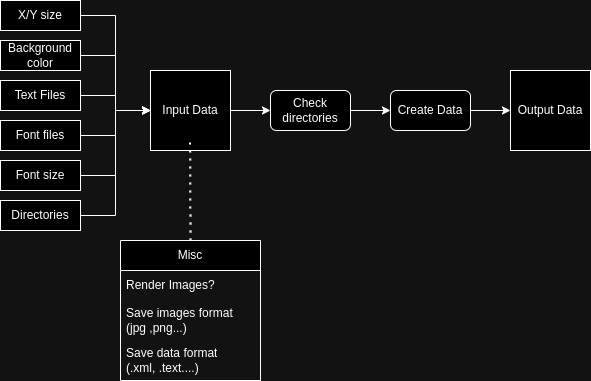

The diagram above was exported from draw.io. Its source (the exported page's mxGraphModel, read from the mxfile embedded in the PNG):
<mxGraphModel dx="810" dy="433" grid="1" gridSize="10" guides="1" tooltips="1" connect="1" arrows="1" fold="1" page="1" pageScale="1" pageWidth="850" pageHeight="1100" math="0" shadow="0">
  <root>
    <mxCell id="0" />
    <mxCell id="1" parent="0" />
    <mxCell id="DjtQUax509aa9CkJjPMy-25" value="" style="edgeStyle=orthogonalEdgeStyle;rounded=0;orthogonalLoop=1;jettySize=auto;html=1;" edge="1" parent="1" source="DjtQUax509aa9CkJjPMy-7" target="DjtQUax509aa9CkJjPMy-21">
      <mxGeometry relative="1" as="geometry" />
    </mxCell>
    <mxCell id="DjtQUax509aa9CkJjPMy-7" value="Input Data" style="whiteSpace=wrap;html=1;aspect=fixed;" vertex="1" parent="1">
      <mxGeometry x="180" y="270" width="80" height="80" as="geometry" />
    </mxCell>
    <mxCell id="DjtQUax509aa9CkJjPMy-11" style="edgeStyle=orthogonalEdgeStyle;rounded=0;orthogonalLoop=1;jettySize=auto;html=1;entryX=0;entryY=0.5;entryDx=0;entryDy=0;" edge="1" parent="1" source="DjtQUax509aa9CkJjPMy-8" target="DjtQUax509aa9CkJjPMy-7">
      <mxGeometry relative="1" as="geometry" />
    </mxCell>
    <mxCell id="DjtQUax509aa9CkJjPMy-8" value="X/Y size" style="rounded=0;whiteSpace=wrap;html=1;" vertex="1" parent="1">
      <mxGeometry x="30" y="200" width="80" height="30" as="geometry" />
    </mxCell>
    <mxCell id="DjtQUax509aa9CkJjPMy-12" style="edgeStyle=orthogonalEdgeStyle;rounded=0;orthogonalLoop=1;jettySize=auto;html=1;entryX=0;entryY=0.5;entryDx=0;entryDy=0;" edge="1" parent="1" source="DjtQUax509aa9CkJjPMy-9" target="DjtQUax509aa9CkJjPMy-7">
      <mxGeometry relative="1" as="geometry">
        <mxPoint x="160" y="250" as="targetPoint" />
      </mxGeometry>
    </mxCell>
    <mxCell id="DjtQUax509aa9CkJjPMy-9" value="Background color" style="rounded=0;whiteSpace=wrap;html=1;" vertex="1" parent="1">
      <mxGeometry x="30" y="240" width="80" height="30" as="geometry" />
    </mxCell>
    <mxCell id="DjtQUax509aa9CkJjPMy-15" style="edgeStyle=orthogonalEdgeStyle;rounded=0;orthogonalLoop=1;jettySize=auto;html=1;entryX=0;entryY=0.5;entryDx=0;entryDy=0;" edge="1" parent="1" source="DjtQUax509aa9CkJjPMy-13" target="DjtQUax509aa9CkJjPMy-7">
      <mxGeometry relative="1" as="geometry" />
    </mxCell>
    <mxCell id="DjtQUax509aa9CkJjPMy-13" value="Text Files" style="rounded=0;whiteSpace=wrap;html=1;" vertex="1" parent="1">
      <mxGeometry x="30" y="280" width="80" height="30" as="geometry" />
    </mxCell>
    <mxCell id="DjtQUax509aa9CkJjPMy-16" style="edgeStyle=orthogonalEdgeStyle;rounded=0;orthogonalLoop=1;jettySize=auto;html=1;entryX=0;entryY=0.5;entryDx=0;entryDy=0;" edge="1" parent="1" source="DjtQUax509aa9CkJjPMy-14" target="DjtQUax509aa9CkJjPMy-7">
      <mxGeometry relative="1" as="geometry" />
    </mxCell>
    <mxCell id="DjtQUax509aa9CkJjPMy-14" value="Font files" style="rounded=0;whiteSpace=wrap;html=1;" vertex="1" parent="1">
      <mxGeometry x="30" y="320" width="80" height="30" as="geometry" />
    </mxCell>
    <mxCell id="DjtQUax509aa9CkJjPMy-18" style="edgeStyle=orthogonalEdgeStyle;rounded=0;orthogonalLoop=1;jettySize=auto;html=1;entryX=0;entryY=0.5;entryDx=0;entryDy=0;" edge="1" parent="1" source="DjtQUax509aa9CkJjPMy-17" target="DjtQUax509aa9CkJjPMy-7">
      <mxGeometry relative="1" as="geometry" />
    </mxCell>
    <mxCell id="DjtQUax509aa9CkJjPMy-17" value="Font size" style="rounded=0;whiteSpace=wrap;html=1;" vertex="1" parent="1">
      <mxGeometry x="30" y="360" width="80" height="30" as="geometry" />
    </mxCell>
    <mxCell id="DjtQUax509aa9CkJjPMy-27" value="" style="edgeStyle=orthogonalEdgeStyle;rounded=0;orthogonalLoop=1;jettySize=auto;html=1;" edge="1" parent="1" source="DjtQUax509aa9CkJjPMy-21" target="DjtQUax509aa9CkJjPMy-26">
      <mxGeometry relative="1" as="geometry" />
    </mxCell>
    <mxCell id="DjtQUax509aa9CkJjPMy-21" value="Check directories" style="rounded=1;whiteSpace=wrap;html=1;" vertex="1" parent="1">
      <mxGeometry x="300" y="290" width="80" height="40" as="geometry" />
    </mxCell>
    <mxCell id="DjtQUax509aa9CkJjPMy-23" style="edgeStyle=orthogonalEdgeStyle;rounded=0;orthogonalLoop=1;jettySize=auto;html=1;entryX=0;entryY=0.5;entryDx=0;entryDy=0;" edge="1" parent="1" source="DjtQUax509aa9CkJjPMy-22" target="DjtQUax509aa9CkJjPMy-7">
      <mxGeometry relative="1" as="geometry" />
    </mxCell>
    <mxCell id="DjtQUax509aa9CkJjPMy-22" value="Directories" style="rounded=0;whiteSpace=wrap;html=1;" vertex="1" parent="1">
      <mxGeometry x="30" y="400" width="80" height="30" as="geometry" />
    </mxCell>
    <mxCell id="DjtQUax509aa9CkJjPMy-44" value="" style="edgeStyle=orthogonalEdgeStyle;rounded=0;orthogonalLoop=1;jettySize=auto;html=1;" edge="1" parent="1" source="DjtQUax509aa9CkJjPMy-26" target="DjtQUax509aa9CkJjPMy-42">
      <mxGeometry relative="1" as="geometry" />
    </mxCell>
    <mxCell id="DjtQUax509aa9CkJjPMy-26" value="Create Data" style="rounded=1;whiteSpace=wrap;html=1;" vertex="1" parent="1">
      <mxGeometry x="420" y="290" width="80" height="40" as="geometry" />
    </mxCell>
    <mxCell id="DjtQUax509aa9CkJjPMy-33" value="" style="endArrow=none;dashed=1;html=1;dashPattern=1 3;strokeWidth=2;rounded=0;entryX=0.5;entryY=1;entryDx=0;entryDy=0;exitX=0.5;exitY=0;exitDx=0;exitDy=0;" edge="1" parent="1" source="DjtQUax509aa9CkJjPMy-34">
      <mxGeometry width="50" height="50" relative="1" as="geometry">
        <mxPoint x="219.58" y="410" as="sourcePoint" />
        <mxPoint x="219.58" y="340" as="targetPoint" />
      </mxGeometry>
    </mxCell>
    <mxCell id="DjtQUax509aa9CkJjPMy-34" value="Misc" style="swimlane;fontStyle=0;childLayout=stackLayout;horizontal=1;startSize=30;horizontalStack=0;resizeParent=1;resizeParentMax=0;resizeLast=0;collapsible=1;marginBottom=0;whiteSpace=wrap;html=1;" vertex="1" parent="1">
      <mxGeometry x="150" y="440" width="140" height="140" as="geometry" />
    </mxCell>
    <mxCell id="DjtQUax509aa9CkJjPMy-35" value="Render Images?" style="text;strokeColor=none;fillColor=none;align=left;verticalAlign=middle;spacingLeft=4;spacingRight=4;overflow=hidden;points=[[0,0.5],[1,0.5]];portConstraint=eastwest;rotatable=0;whiteSpace=wrap;html=1;" vertex="1" parent="DjtQUax509aa9CkJjPMy-34">
      <mxGeometry y="30" width="140" height="30" as="geometry" />
    </mxCell>
    <mxCell id="DjtQUax509aa9CkJjPMy-36" value="Save images format&lt;br&gt;(jpg ,png...)" style="text;strokeColor=none;fillColor=none;align=left;verticalAlign=middle;spacingLeft=4;spacingRight=4;overflow=hidden;points=[[0,0.5],[1,0.5]];portConstraint=eastwest;rotatable=0;whiteSpace=wrap;html=1;" vertex="1" parent="DjtQUax509aa9CkJjPMy-34">
      <mxGeometry y="60" width="140" height="40" as="geometry" />
    </mxCell>
    <mxCell id="DjtQUax509aa9CkJjPMy-37" value="Save data format&lt;br&gt;(.xml, .text....)" style="text;strokeColor=none;fillColor=none;align=left;verticalAlign=middle;spacingLeft=4;spacingRight=4;overflow=hidden;points=[[0,0.5],[1,0.5]];portConstraint=eastwest;rotatable=0;whiteSpace=wrap;html=1;" vertex="1" parent="DjtQUax509aa9CkJjPMy-34">
      <mxGeometry y="100" width="140" height="40" as="geometry" />
    </mxCell>
    <mxCell id="DjtQUax509aa9CkJjPMy-42" value="Output Data" style="whiteSpace=wrap;html=1;aspect=fixed;" vertex="1" parent="1">
      <mxGeometry x="540" y="270" width="80" height="80" as="geometry" />
    </mxCell>
  </root>
</mxGraphModel>